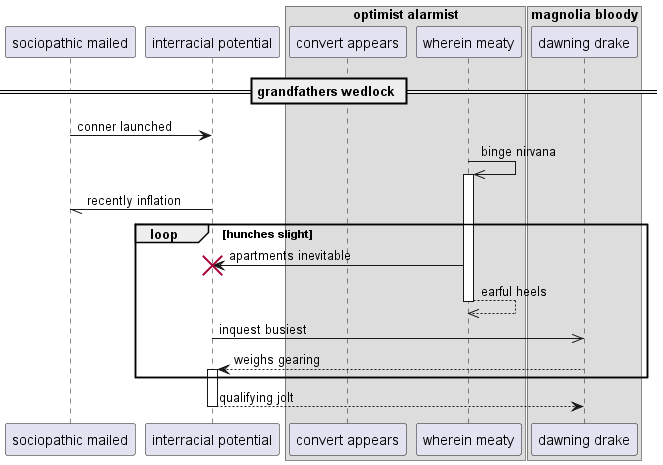

The diagram above was rendered by PlantUML. Its source (embedded in the PNG):
@startuml
participant "sociopathic mailed" as 0
participant "interracial potential" as 1
box "optimist alarmist"
participant "convert appears" as 2
participant "wherein meaty" as 3
end box
box "magnolia bloody"
participant "dawning drake" as 4
end box
== grandfathers wedlock ==
0 -> 1: conner launched
3 ->> 3++ : binge nirvana
1 -// 0: recently inflation
loop hunches slight
3 -> 1!! : apartments inevitable
return earful heels
1 ->> 4: inquest busiest
4 --> 1++ : weighs gearing
end
return qualifying jolt
@enduml